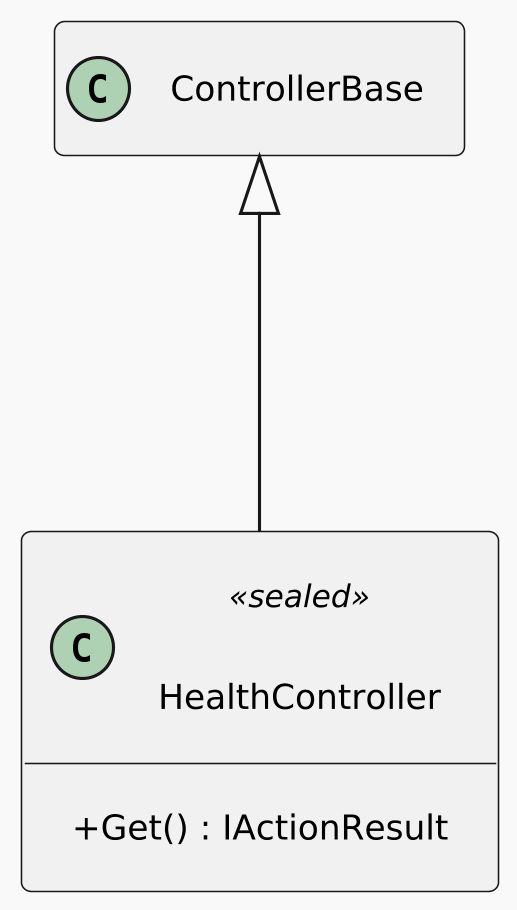

The diagram above was rendered by PlantUML. Its source (embedded in the PNG):
@startuml
skinparamlocked dpi 300
'
' Detailed per-file layout for readable subdiagram renders.
!theme mars
scale max 1024*768
top to bottom direction
skinparam linetype ortho
skinparam shadowing false
skinparam roundCorner 6
skinparam ranksep 120
skinparam nodesep 120
skinparam padding 10
skinparam WrapWidth 520
skinparam DefaultFontSize 12
skinparam ClassFontSize 13
skinparam ClassAttributeFontSize 11
skinparam ClassStereotypeFontSize 10
skinparam ArrowFontSize 10
skinparam classAttributeIconSize 0
hide empty members
class HealthController <<sealed>> {
    + Get() : IActionResult
}
ControllerBase <|-- HealthController
@enduml